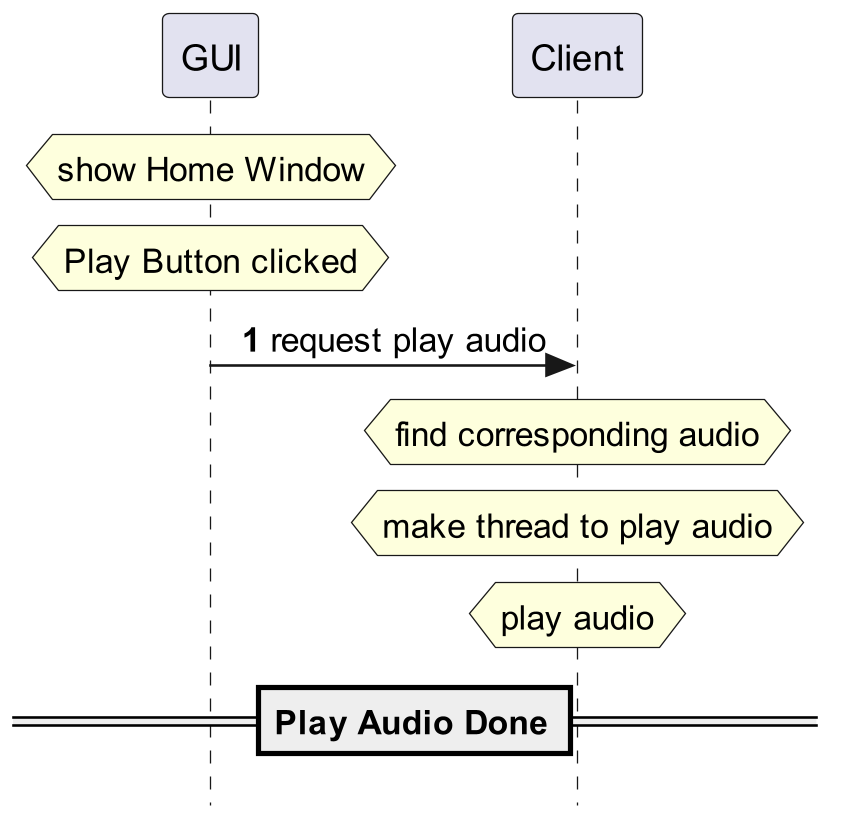

The diagram above was rendered by PlantUML. Its source (embedded in the PNG):
@startuml
'https://plantuml.com/sequence-diagram
skinparam sequenceMessageAlign center
skinparam responseMessageBelowArrow false
skinparam style strictuml
hide unlinked
!pragma teoz true
autonumber

database "Database" as sql order 4
participant "Server" as server order 3
participant "RPC" as rpc order 2
participant "Client" as client order 1
participant "GUI" as gui order 0

hnote over gui: show Home Window
hnote over gui: Play Button clicked
gui -> client: request play audio
hnote over client: find corresponding audio
hnote over client: make thread to play audio
hnote over client: play audio
==Play Audio Done==

@enduml